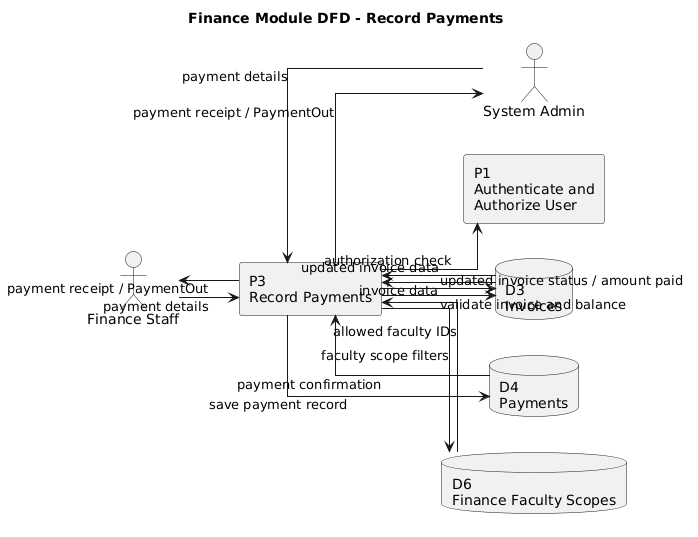

The diagram above was rendered by PlantUML. Its source (embedded in the PNG):
@startuml
title Finance Module DFD - Record Payments

left to right direction
skinparam linetype ortho
skinparam shadowing false

actor "Finance Staff" as FinanceStaff
actor "System Admin" as SystemAdmin

rectangle "P1\nAuthenticate and\nAuthorize User" as P1
rectangle "P3\nRecord Payments" as P3

database "D3\nInvoices" as D3
database "D4\nPayments" as D4
database "D6\nFinance Faculty Scopes" as D6

FinanceStaff --> P3 : payment details
SystemAdmin --> P3 : payment details

P3 --> P1 : authorization check

P3 --> D6 : faculty scope filters
D6 --> P3 : allowed faculty IDs

P3 --> D3 : validate invoice and balance
D3 --> P3 : invoice data

P3 --> D4 : save payment record
D4 --> P3 : payment confirmation

P3 --> D3 : updated invoice status / amount paid
D3 --> P3 : updated invoice data

P3 --> FinanceStaff : payment receipt / PaymentOut
P3 --> SystemAdmin : payment receipt / PaymentOut
@enduml